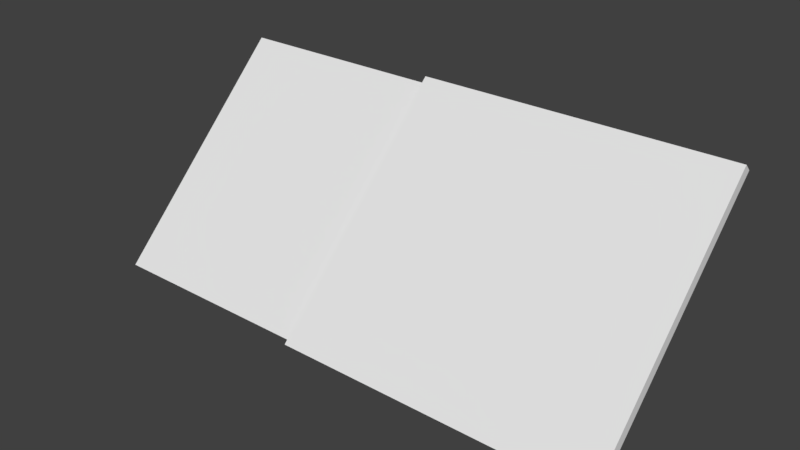 # Source: cabinet_sliders.blend  (saved by Blender 2.78.0; exported with 4.5.12 LTS)
import bpy
from mathutils import Matrix  # noqa: F401  (used for matrix-valued properties, if any)

bpy.ops.wm.read_factory_settings(use_empty=True)
scene = bpy.context.scene
scene.name = 'Scene'

# ---- collections
col_collection_1 = bpy.data.collections.new('Collection 1'); scene.collection.children.link(col_collection_1)

# ---- world
world_world = bpy.data.worlds.new('World'); scene.world = world_world
world_world.color = (0.05088, 0.05088, 0.05088)
world_world.use_sun_shadow = False
world_world.sun_shadow_jitter_overblur = 0.0
world_world.cycles.sampling_method = 'MANUAL'

# ---- meshes
me_cube_001 = bpy.data.meshes.new('Cube.001')
me_cube_001.from_pydata([(0.8489, -1.215, 3.035), (0.8489, -0.2847, 3.965), (-0.6722, -1.215, 3.035), (-0.6722, -0.2847, 3.965), (0.8489, -0.3023, 3.983), (0.8489, -1.233, 3.052), (-0.6722, -0.3023, 3.983), (-0.6722, -1.233, 3.052), (1.921, -0.3023, 3.983), (1.921, -1.233, 3.052), (0.4003, -0.3023, 3.983), (0.4003, -1.233, 3.052), (1.921, -0.32, 4.001), (1.921, -1.251, 3.07), (0.4003, -0.32, 4.001), (0.4003, -1.251, 3.07), (0.4003, -0.2847, 4.001), (1.921, -0.2847, 4.001), (0.4003, -0.3023, 4.018), (1.921, -0.3023, 4.018), (1.921, -1.251, 3.035), (0.4003, -1.251, 3.035), (1.921, -1.268, 3.052), (0.4003, -1.268, 3.052), (1.946, -0.3023, 3.983), (1.946, -1.233, 3.052), (1.946, -0.32, 4.001), (1.946, -1.251, 3.07), (1.946, -0.2847, 4.001), (1.946, -0.3023, 4.018), (1.946, -1.251, 3.035), (1.946, -1.268, 3.052), (1.921, -0.2847, 3.965), (1.921, -1.215, 3.035), (0.4003, -1.215, 3.035), (0.4003, -0.2847, 3.965), (1.946, -1.233, 3.017), (1.921, -1.233, 3.017), (1.946, -1.215, 3.035), (0.4003, -0.267, 3.983), (1.921, -0.267, 3.983), (0.4003, -1.233, 3.017), (1.946, -0.2847, 3.965), (1.946, -0.267, 3.983)], [], [(1, 0, 2, 3), (4, 6, 7, 5), (2, 7, 6, 3), (0, 5, 7, 2), (1, 4, 5, 0), (3, 6, 4, 1), (8, 9, 11, 10), (12, 14, 15, 13), (28, 24, 42, 43), (17, 19, 29, 28), (11, 9, 33, 34), (10, 11, 15, 14), (17, 16, 18, 19), (16, 17, 40, 39), (10, 14, 18, 16), (14, 12, 19, 18), (21, 20, 22, 23), (13, 15, 23, 22), (17, 28, 43, 40), (15, 11, 21, 23), (25, 27, 31, 30), (25, 24, 26, 27), (26, 24, 28, 29), (12, 13, 27, 26), (13, 22, 31, 27), (22, 20, 30, 31), (30, 20, 37, 36), (19, 12, 26, 29), (32, 40, 43, 42), (32, 35, 39, 40), (37, 33, 38, 36), (34, 33, 37, 41), (33, 32, 42, 38), (10, 16, 39, 35), (25, 30, 36, 38), (20, 21, 41, 37), (8, 10, 35, 32), (21, 11, 34, 41), (9, 8, 32, 33), (24, 25, 38, 42)])
_uv = me_cube_001.uv_layers.new(name='UVMap')
_uv.uv.foreach_set('vector', [0.0, 0.0, 1.0, 0.0, 1.0, 1.0, 0.0, 1.0, 0.0, 0.0, 1.0, 0.0, 1.0, 1.0, 0.0, 1.0, 0.0, 0.0, 1.0, 0.0, 1.0, 1.0, 0.0, 1.0, 0.0, 0.0, 1.0, 0.0, 1.0, 1.0, 0.0, 1.0, 0.0, 0.0, 1.0, 0.0, 1.0, 1.0, 0.0, 1.0, 0.0, 0.0, 1.0, 0.0, 1.0, 1.0, 0.0, 1.0, 0.0, 0.0, 1.0, 0.0, 1.0, 1.0, 0.0, 1.0, 0.0, 0.0, 1.0, 0.0, 1.0, 1.0, 0.0, 1.0, 0.0, 0.0, 1.0, 0.0, 1.0, 1.0, 0.0, 1.0, 0.0, 0.0, 1.0, 0.0, 1.0, 1.0, 0.0, 1.0, 0.0, 0.0, 1.0, 0.0, 1.0, 1.0, 0.0, 1.0, 0.0, 0.0, 1.0, 0.0, 1.0, 1.0, 0.0, 1.0, 0.0, 0.0, 1.0, 0.0, 1.0, 1.0, 0.0, 1.0, 0.0, 0.0, 1.0, 0.0, 1.0, 1.0, 0.0, 1.0, 0.0, 0.0, 1.0, 0.0, 1.0, 1.0, 0.0, 1.0, 0.0, 0.0, 1.0, 0.0, 1.0, 1.0, 0.0, 1.0, 0.0, 0.0, 1.0, 0.0, 1.0, 1.0, 0.0, 1.0, 0.0, 0.0, 1.0, 0.0, 1.0, 1.0, 0.0, 1.0, 0.0, 0.0, 1.0, 0.0, 1.0, 1.0, 0.0, 1.0, 0.0, 0.0, 1.0, 0.0, 1.0, 1.0, 0.0, 1.0, 0.0, 0.0, 1.0, 0.0, 1.0, 1.0, 0.0, 1.0, 0.0, 0.0, 1.0, 0.0, 1.0, 1.0, 0.0, 1.0, 0.0, 0.0, 1.0, 0.0, 1.0, 1.0, 0.0, 1.0, 0.0, 0.0, 1.0, 0.0, 1.0, 1.0, 0.0, 1.0, 0.0, 0.0, 1.0, 0.0, 1.0, 1.0, 0.0, 1.0, 0.0, 0.0, 1.0, 0.0, 1.0, 1.0, 0.0, 1.0, 0.0, 0.0, 1.0, 0.0, 1.0, 1.0, 0.0, 1.0, 0.0, 0.0, 1.0, 0.0, 1.0, 1.0, 0.0, 1.0, 0.0, 0.0, 1.0, 0.0, 1.0, 1.0, 0.0, 1.0, 0.0, 0.0, 1.0, 0.0, 1.0, 1.0, 0.0, 1.0, 0.0, 0.0, 1.0, 0.0, 1.0, 1.0, 0.0, 1.0, 0.0, 0.0, 1.0, 0.0, 1.0, 1.0, 0.0, 1.0, 0.0, 0.0, 1.0, 0.0, 1.0, 1.0, 0.0, 1.0, 0.0, 0.0, 1.0, 0.0, 1.0, 1.0, 0.0, 1.0, 0.0, 0.0, 1.0, 0.0, 1.0, 1.0, 0.0, 1.0, 0.0, 0.0, 1.0, 0.0, 1.0, 1.0, 0.0, 1.0, 0.0, 0.0, 1.0, 0.0, 1.0, 1.0, 0.0, 1.0, 0.0, 0.0, 1.0, 0.0, 1.0, 1.0, 0.0, 1.0, 0.0, 0.0, 1.0, 0.0, 1.0, 1.0, 0.0, 1.0, 0.0, 0.0, 1.0, 0.0, 1.0, 1.0, 0.0, 1.0])
me_cube_001.use_remesh_preserve_volume = False
me_cube_001.use_remesh_preserve_attributes = False
me_cube_001.use_mirror_vertex_groups = False
me_cube_001.update()
arm_cabinet_armature = bpy.data.armatures.new('cabinet armature')  # bones are not reproduced

# ---- objects
ob_cabinet_sliders_armature = bpy.data.objects.new('cabinet sliders armature', arm_cabinet_armature)
ob_cabinet = bpy.data.objects.new('cabinet', me_cube_001)

# ---- transforms, parenting, visibility, modifiers, constraints
ob_cabinet_sliders_armature.location = (0.0, 0.0, 0.0)
ob_cabinet_sliders_armature.lineart.crease_threshold = 0.0
ob_cabinet.parent = ob_cabinet_sliders_armature
ob_cabinet.location = (0.0, 0.0, 0.0)
ob_cabinet.lineart.crease_threshold = 0.0
_vg = ob_cabinet.vertex_groups.new(name='base')
_vg = ob_cabinet.vertex_groups.new(name='top slider 1')
_vg.add([0, 1, 2, 3, 4, 5, 6, 7], 1.0, 'REPLACE')
_vg = ob_cabinet.vertex_groups.new(name='top slider 2')
_vg.add([8, 9, 10, 11, 12, 13, 14, 15, 16, 17, 18, 19, 20, 21, 22, 23, 24, 25, 26, 27, 28, 29, 30, 31, 32, 33, 34, 35, 36, 37, 38, 39, 40, 41, 42, 43], 1.0, 'REPLACE')
_vg = ob_cabinet.vertex_groups.new(name='door right 1')
_vg = ob_cabinet.vertex_groups.new(name='door right 2')
_vg = ob_cabinet.vertex_groups.new(name='door left 1')
_vg = ob_cabinet.vertex_groups.new(name='door left 2')
_m = ob_cabinet.modifiers.new('Armature', 'ARMATURE')
_m.object = ob_cabinet_sliders_armature

# ---- collection membership
col_collection_1.objects.link(ob_cabinet_sliders_armature)
col_collection_1.objects.link(ob_cabinet)

# ---- scene / render settings (as saved in the file)
scene.frame_start = 1; scene.frame_end = 50; scene.frame_set(15)
scene.render.engine = 'BLENDER_EEVEE_NEXT'
scene.render.resolution_percentage = 50
scene.render.dither_intensity = 0.0
scene.cycles.use_denoising = False
scene.cycles.samples = 128
scene.cycles.sampling_pattern = 'TABULATED_SOBOL'
scene.cycles.light_sampling_threshold = 0.0
scene.cycles.use_adaptive_sampling = False
scene.cycles.use_light_tree = False
scene.cycles.blur_glossy = 0.0
scene.cycles.sample_clamp_indirect = 0.0
scene.view_settings.view_transform = 'Standard'
bpy.context.view_layer.update()

# ---- added for rendering (the .blend has no active camera and no usable light): camera, sun
cam_auto = bpy.data.cameras.new('AutoCamera')
cam_auto.lens = 50.0
cam_auto.sensor_width = 36.0
cam_auto.clip_end = 1000.0
ob_auto_camera = bpy.data.objects.new('AutoCamera', cam_auto)
scene.collection.objects.link(ob_auto_camera)
ob_auto_camera.location = (3.39147, -4.0729, 5.72116)
ob_auto_camera.rotation_euler = (1.09748, -7.21219e-08, 0.694738)
scene.camera = ob_auto_camera
light_auto_sun = bpy.data.lights.new('AutoSun', 'SUN')
light_auto_sun.energy = 3.0
light_auto_sun.angle = 0.0523599
ob_auto_sun = bpy.data.objects.new('AutoSun', light_auto_sun)
scene.collection.objects.link(ob_auto_sun)
ob_auto_sun.rotation_euler = (0.872665, 0.174533, 0.523599)
bpy.context.view_layer.update()
